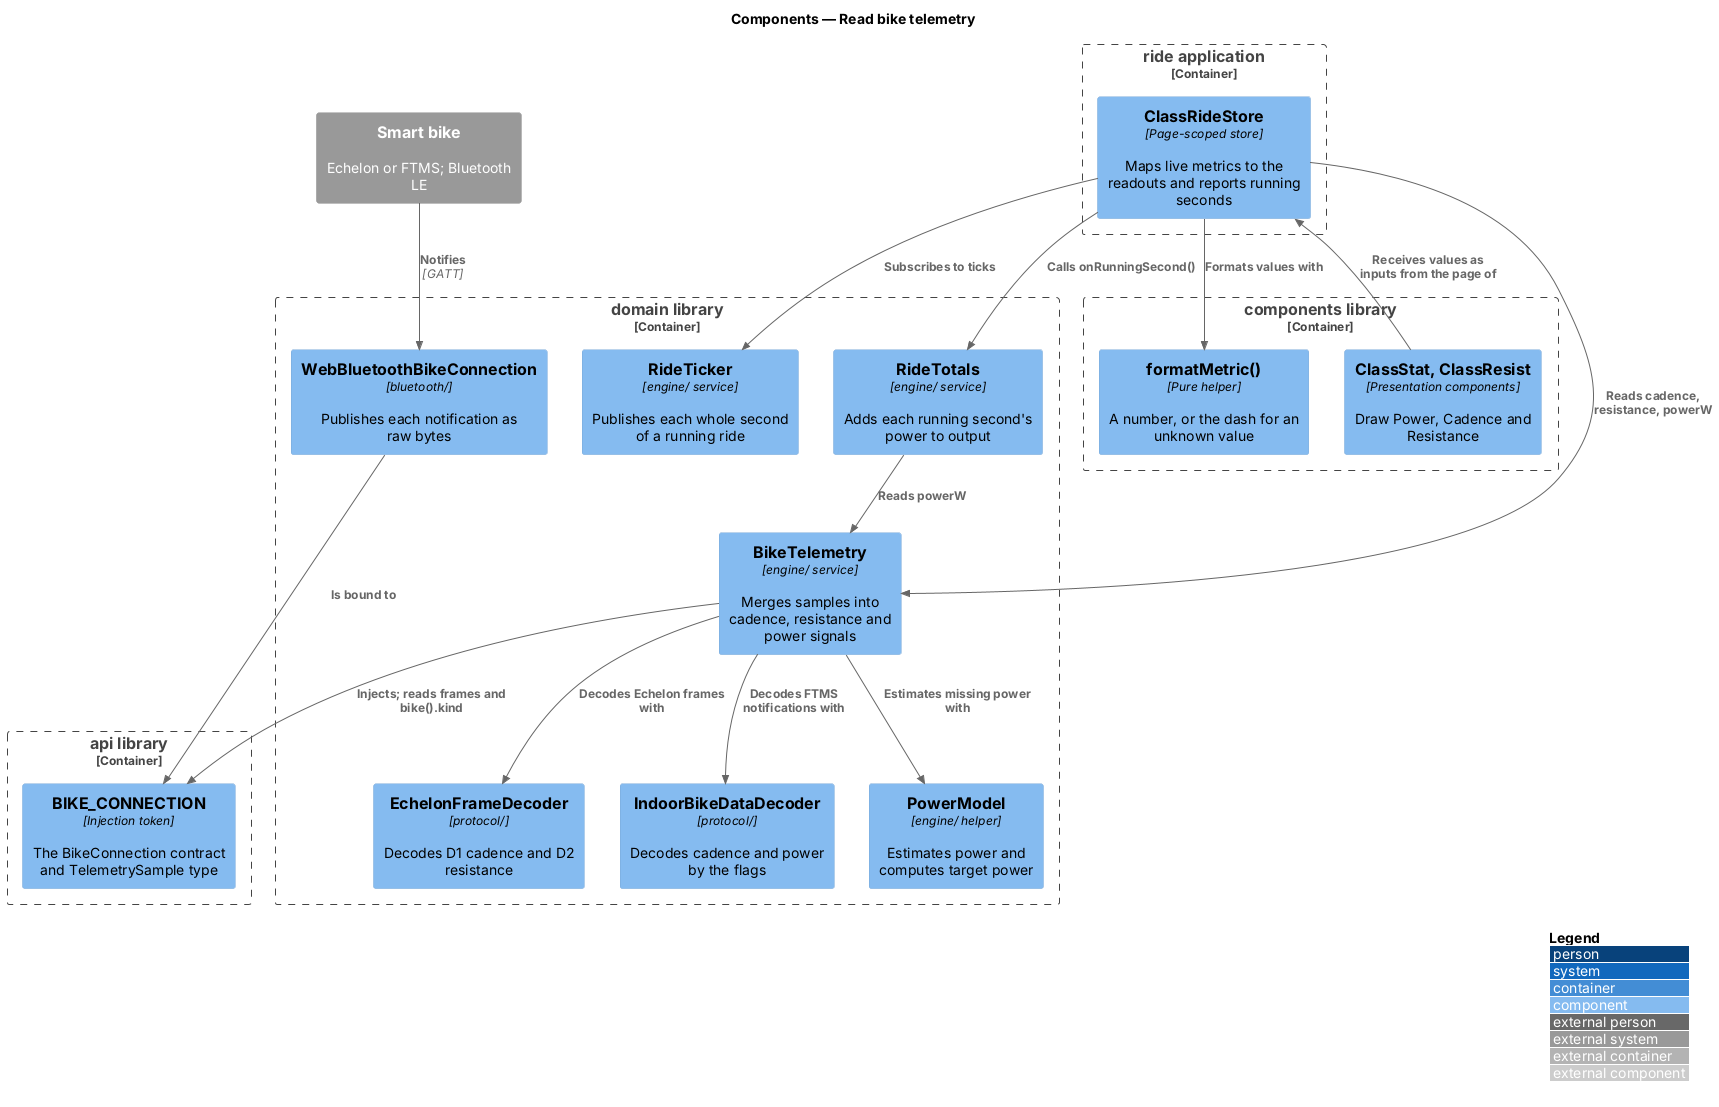

The diagram above was rendered by PlantUML. Its source (embedded in the PNG):
@startuml
!include <C4/C4_Component>
LAYOUT_WITH_LEGEND()
title Components — Read bike telemetry

System_Ext(bike, "Smart bike", "Echelon or FTMS; Bluetooth LE")

Container_Boundary(ride, "ride application") {
  Component(store, "ClassRideStore", "Page-scoped store", "Maps live metrics to the readouts and reports running seconds")
}
Container_Boundary(components, "components library") {
  Component(stat, "ClassStat, ClassResist", "Presentation components", "Draw Power, Cadence and Resistance")
  Component(format, "formatMetric()", "Pure helper", "A number, or the dash for an unknown value")
}
Container_Boundary(domain, "domain library") {
  Component(conn, "WebBluetoothBikeConnection", "bluetooth/", "Publishes each notification as raw bytes")
  Component(echelon, "EchelonFrameDecoder", "protocol/", "Decodes D1 cadence and D2 resistance")
  Component(ftms, "IndoorBikeDataDecoder", "protocol/", "Decodes cadence and power by the flags")
  Component(telemetry, "BikeTelemetry", "engine/ service", "Merges samples into cadence, resistance and power signals")
  Component(power, "PowerModel", "engine/ helper", "Estimates power and computes target power")
  Component(totals, "RideTotals", "engine/ service", "Adds each running second's power to output")
  Component(ticker, "RideTicker", "engine/ service", "Publishes each whole second of a running ride")
}
Container_Boundary(api, "api library") {
  Component(token, "BIKE_CONNECTION", "Injection token", "The BikeConnection contract and TelemetrySample type")
}

Rel(bike, conn, "Notifies", "GATT")
Rel(telemetry, token, "Injects; reads frames and bike().kind")
Rel(conn, token, "Is bound to")
Rel(telemetry, echelon, "Decodes Echelon frames with")
Rel(telemetry, ftms, "Decodes FTMS notifications with")
Rel(telemetry, power, "Estimates missing power with")
Rel(totals, telemetry, "Reads powerW")
Rel(store, ticker, "Subscribes to ticks")
Rel(store, totals, "Calls onRunningSecond()")
Rel(store, telemetry, "Reads cadence, resistance, powerW")
Rel(store, format, "Formats values with")
Rel(stat, store, "Receives values as inputs from the page of")
@enduml